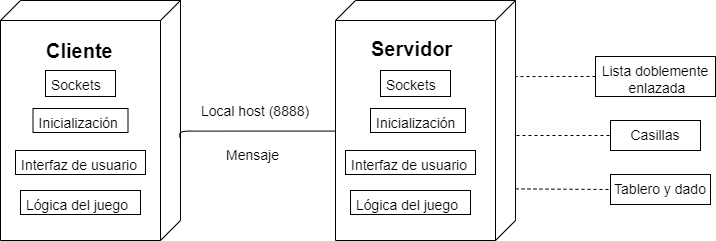

The diagram above was exported from draw.io. Its source (the exported page's mxGraphModel, read from the mxfile embedded in the PNG):
<mxGraphModel dx="868" dy="450" grid="1" gridSize="10" guides="1" tooltips="1" connect="1" arrows="1" fold="1" page="1" pageScale="1" pageWidth="1169" pageHeight="1654" math="0" shadow="0">
  <root>
    <mxCell id="0" />
    <mxCell id="1" parent="0" />
    <mxCell id="RvKzSbpBFBSTySqMFOMK-2" value="&lt;h1&gt;&lt;br&gt;&lt;/h1&gt;" style="verticalAlign=top;align=left;spacingTop=8;spacingLeft=2;spacingRight=12;shape=cube;size=20;direction=south;fontStyle=4;html=1;rotation=0;" vertex="1" parent="1">
      <mxGeometry x="225" y="80" width="180" height="240" as="geometry" />
    </mxCell>
    <mxCell id="RvKzSbpBFBSTySqMFOMK-5" value="Cliente" style="text;strokeColor=none;fillColor=none;align=left;verticalAlign=top;spacingLeft=4;spacingRight=4;overflow=hidden;rotatable=0;points=[[0,0.5],[1,0.5]];portConstraint=eastwest;fontSize=20;strokeWidth=4;fontStyle=1" vertex="1" parent="1">
      <mxGeometry x="265" y="112" width="80" height="26" as="geometry" />
    </mxCell>
    <mxCell id="RvKzSbpBFBSTySqMFOMK-14" value="Local host (8888)&#10;" style="text;strokeColor=none;fillColor=none;align=left;verticalAlign=top;spacingLeft=4;spacingRight=4;overflow=hidden;rotatable=0;points=[[0,0.5],[1,0.5]];portConstraint=eastwest;fontSize=14;strokeWidth=4;fontStyle=0" vertex="1" parent="1">
      <mxGeometry x="420" y="176" width="120" height="26" as="geometry" />
    </mxCell>
    <mxCell id="RvKzSbpBFBSTySqMFOMK-15" value="Mensaje" style="text;strokeColor=none;fillColor=none;align=left;verticalAlign=top;spacingLeft=4;spacingRight=4;overflow=hidden;rotatable=0;points=[[0,0.5],[1,0.5]];portConstraint=eastwest;fontSize=14;strokeWidth=4;fontStyle=0" vertex="1" parent="1">
      <mxGeometry x="445" y="220" width="70" height="26" as="geometry" />
    </mxCell>
    <mxCell id="RvKzSbpBFBSTySqMFOMK-17" value="Sockets" style="text;strokeColor=default;fillColor=none;align=left;verticalAlign=top;spacingLeft=4;spacingRight=4;overflow=hidden;rotatable=0;points=[[0,0.5],[1,0.5]];portConstraint=eastwest;fontSize=14;strokeWidth=1;fontStyle=0" vertex="1" parent="1">
      <mxGeometry x="270" y="150" width="70" height="26" as="geometry" />
    </mxCell>
    <mxCell id="RvKzSbpBFBSTySqMFOMK-20" value="Inicialización" style="text;strokeColor=default;fillColor=none;align=left;verticalAlign=top;spacingLeft=4;spacingRight=4;overflow=hidden;rotatable=0;points=[[0,0.5],[1,0.5]];portConstraint=eastwest;fontSize=14;strokeWidth=1;fontStyle=0" vertex="1" parent="1">
      <mxGeometry x="257.5" y="188" width="95" height="24" as="geometry" />
    </mxCell>
    <mxCell id="RvKzSbpBFBSTySqMFOMK-22" value="Lógica del juego" style="text;strokeColor=default;fillColor=none;align=left;verticalAlign=top;spacingLeft=4;spacingRight=4;overflow=hidden;rotatable=0;points=[[0,0.5],[1,0.5]];portConstraint=eastwest;fontSize=14;strokeWidth=1;fontStyle=0" vertex="1" parent="1">
      <mxGeometry x="245" y="270" width="120" height="24" as="geometry" />
    </mxCell>
    <mxCell id="RvKzSbpBFBSTySqMFOMK-25" value="Interfaz de usuario" style="text;strokeColor=default;fillColor=none;align=left;verticalAlign=top;spacingLeft=4;spacingRight=4;overflow=hidden;rotatable=0;points=[[0,0.5],[1,0.5]];portConstraint=eastwest;fontSize=14;strokeWidth=1;fontStyle=0" vertex="1" parent="1">
      <mxGeometry x="240" y="230" width="130" height="24" as="geometry" />
    </mxCell>
    <mxCell id="RvKzSbpBFBSTySqMFOMK-26" value="Lista doblemente&#10; enlazada" style="text;strokeColor=default;fillColor=none;align=center;verticalAlign=top;spacingLeft=4;spacingRight=4;overflow=hidden;rotatable=0;points=[[0,0.5],[1,0.5]];portConstraint=eastwest;fontSize=14;strokeWidth=1;fontStyle=0" vertex="1" parent="1">
      <mxGeometry x="820" y="136" width="120" height="40" as="geometry" />
    </mxCell>
    <mxCell id="RvKzSbpBFBSTySqMFOMK-27" value="Casillas" style="text;strokeColor=default;fillColor=none;align=center;verticalAlign=top;spacingLeft=4;spacingRight=4;overflow=hidden;rotatable=0;points=[[0,0.5],[1,0.5]];portConstraint=eastwest;fontSize=14;strokeWidth=1;fontStyle=0" vertex="1" parent="1">
      <mxGeometry x="835" y="200" width="90" height="30" as="geometry" />
    </mxCell>
    <mxCell id="RvKzSbpBFBSTySqMFOMK-32" value="" style="endArrow=none;endFill=0;html=1;edgeStyle=orthogonalEdgeStyle;align=left;verticalAlign=top;fontSize=14;exitX=0.571;exitY=0.004;exitDx=0;exitDy=0;exitPerimeter=0;" edge="1" parent="1" source="RvKzSbpBFBSTySqMFOMK-2">
      <mxGeometry x="-1" relative="1" as="geometry">
        <mxPoint x="410" y="211" as="sourcePoint" />
        <mxPoint x="560" y="210.57" as="targetPoint" />
        <Array as="points">
          <mxPoint x="560" y="211" />
        </Array>
      </mxGeometry>
    </mxCell>
    <mxCell id="RvKzSbpBFBSTySqMFOMK-35" value="Tablero y dado" style="text;strokeColor=default;fillColor=none;align=center;verticalAlign=top;spacingLeft=4;spacingRight=4;overflow=hidden;rotatable=0;points=[[0,0.5],[1,0.5]];portConstraint=eastwest;fontSize=14;strokeWidth=1;fontStyle=0" vertex="1" parent="1">
      <mxGeometry x="835" y="254" width="100" height="30" as="geometry" />
    </mxCell>
    <mxCell id="RvKzSbpBFBSTySqMFOMK-40" value="" style="html=1;verticalAlign=bottom;endArrow=none;dashed=1;fontSize=14;endFill=0;" edge="1" parent="1">
      <mxGeometry width="80" relative="1" as="geometry">
        <mxPoint x="620" y="155.5" as="sourcePoint" />
        <mxPoint x="670" y="156" as="targetPoint" />
      </mxGeometry>
    </mxCell>
    <mxCell id="RvKzSbpBFBSTySqMFOMK-44" value="" style="html=1;verticalAlign=bottom;endArrow=none;dashed=1;fontSize=14;endFill=0;entryX=0;entryY=0.5;entryDx=0;entryDy=0;" edge="1" parent="1" target="RvKzSbpBFBSTySqMFOMK-27">
      <mxGeometry width="80" relative="1" as="geometry">
        <mxPoint x="741" y="215" as="sourcePoint" />
        <mxPoint x="670" y="213" as="targetPoint" />
      </mxGeometry>
    </mxCell>
    <mxCell id="RvKzSbpBFBSTySqMFOMK-45" value="" style="html=1;verticalAlign=bottom;endArrow=none;dashed=1;fontSize=14;endFill=0;exitX=0.785;exitY=0;exitDx=0;exitDy=0;exitPerimeter=0;entryX=0;entryY=0.5;entryDx=0;entryDy=0;" edge="1" parent="1" source="RvKzSbpBFBSTySqMFOMK-4" target="RvKzSbpBFBSTySqMFOMK-35">
      <mxGeometry width="80" relative="1" as="geometry">
        <mxPoint x="840" y="268.79" as="sourcePoint" />
        <mxPoint x="830" y="268" as="targetPoint" />
      </mxGeometry>
    </mxCell>
    <mxCell id="RvKzSbpBFBSTySqMFOMK-4" value="" style="verticalAlign=top;align=left;spacingTop=8;spacingLeft=2;spacingRight=12;shape=cube;size=20;direction=south;fontStyle=4;html=1;rotation=0;" vertex="1" parent="1">
      <mxGeometry x="560" y="80" width="180" height="240" as="geometry" />
    </mxCell>
    <mxCell id="RvKzSbpBFBSTySqMFOMK-150" value="" style="edgeStyle=orthogonalEdgeStyle;rounded=0;orthogonalLoop=1;jettySize=auto;html=1;exitX=0;exitY=0.5;exitDx=0;exitDy=0;dashed=1;fontSize=14;startArrow=none;startFill=0;endArrow=none;endFill=0;entryX=0.317;entryY=0;entryDx=0;entryDy=0;entryPerimeter=0;" edge="1" parent="1" source="RvKzSbpBFBSTySqMFOMK-26" target="RvKzSbpBFBSTySqMFOMK-4">
      <mxGeometry relative="1" as="geometry">
        <mxPoint x="660.0000000000002" y="156" as="targetPoint" />
        <mxPoint x="880" y="156" as="sourcePoint" />
      </mxGeometry>
    </mxCell>
    <mxCell id="RvKzSbpBFBSTySqMFOMK-6" value="Servidor" style="text;strokeColor=none;fillColor=none;align=left;verticalAlign=top;spacingLeft=4;spacingRight=4;overflow=hidden;rotatable=0;points=[[0,0.5],[1,0.5]];portConstraint=eastwest;fontSize=20;strokeWidth=4;fontStyle=1" vertex="1" parent="1">
      <mxGeometry x="590" y="110" width="100" height="30" as="geometry" />
    </mxCell>
    <mxCell id="RvKzSbpBFBSTySqMFOMK-19" value="Sockets" style="text;strokeColor=default;fillColor=none;align=left;verticalAlign=top;spacingLeft=4;spacingRight=4;overflow=hidden;rotatable=0;points=[[0,0.5],[1,0.5]];portConstraint=eastwest;fontSize=14;strokeWidth=1;fontStyle=0" vertex="1" parent="1">
      <mxGeometry x="605" y="150" width="70" height="26" as="geometry" />
    </mxCell>
    <mxCell id="RvKzSbpBFBSTySqMFOMK-28" value="Inicialización" style="text;strokeColor=default;fillColor=none;align=left;verticalAlign=top;spacingLeft=4;spacingRight=4;overflow=hidden;rotatable=0;points=[[0,0.5],[1,0.5]];portConstraint=eastwest;fontSize=14;strokeWidth=1;fontStyle=0" vertex="1" parent="1">
      <mxGeometry x="595" y="188" width="95" height="24" as="geometry" />
    </mxCell>
    <mxCell id="RvKzSbpBFBSTySqMFOMK-29" value="Interfaz de usuario" style="text;strokeColor=default;fillColor=none;align=left;verticalAlign=top;spacingLeft=4;spacingRight=4;overflow=hidden;rotatable=0;points=[[0,0.5],[1,0.5]];portConstraint=eastwest;fontSize=14;strokeWidth=1;fontStyle=0" vertex="1" parent="1">
      <mxGeometry x="570" y="230" width="130" height="24" as="geometry" />
    </mxCell>
    <mxCell id="RvKzSbpBFBSTySqMFOMK-24" value="Lógica del juego" style="text;strokeColor=default;fillColor=none;align=left;verticalAlign=top;spacingLeft=4;spacingRight=4;overflow=hidden;rotatable=0;points=[[0,0.5],[1,0.5]];portConstraint=eastwest;fontSize=14;strokeWidth=1;fontStyle=0" vertex="1" parent="1">
      <mxGeometry x="575" y="270" width="120" height="24" as="geometry" />
    </mxCell>
  </root>
</mxGraphModel>